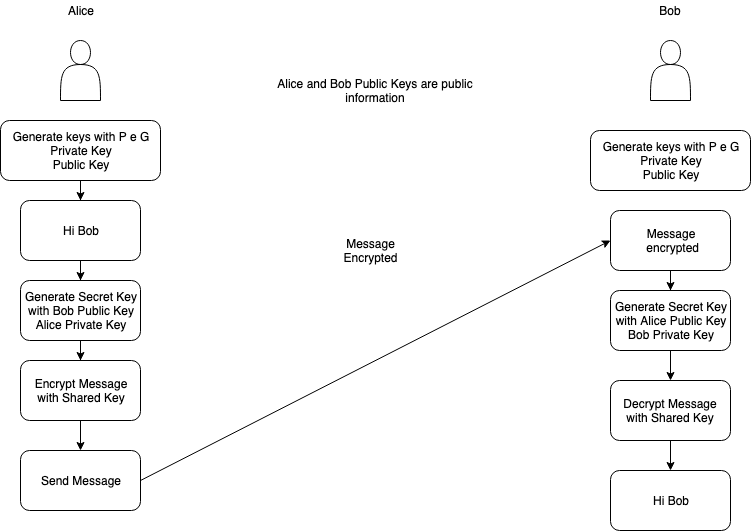

The diagram above was exported from draw.io. Its source (the exported page's mxGraphModel, read from the mxfile embedded in the PNG):
<mxGraphModel dx="1186" dy="698" grid="1" gridSize="10" guides="1" tooltips="1" connect="1" arrows="1" fold="1" page="1" pageScale="1" pageWidth="827" pageHeight="1169" math="0" shadow="0">
  <root>
    <mxCell id="0" />
    <mxCell id="1" parent="0" />
    <mxCell id="7BEM4DcrYUEEIFG_Vbfn-1" value="" style="shape=actor;whiteSpace=wrap;html=1;" vertex="1" parent="1">
      <mxGeometry x="100" y="130" width="40" height="60" as="geometry" />
    </mxCell>
    <mxCell id="7BEM4DcrYUEEIFG_Vbfn-2" value="" style="shape=actor;whiteSpace=wrap;html=1;" vertex="1" parent="1">
      <mxGeometry x="690" y="130" width="40" height="60" as="geometry" />
    </mxCell>
    <mxCell id="7BEM4DcrYUEEIFG_Vbfn-5" value="Alice" style="text;html=1;strokeColor=none;fillColor=none;align=center;verticalAlign=middle;whiteSpace=wrap;rounded=0;" vertex="1" parent="1">
      <mxGeometry x="100" y="90" width="40" height="20" as="geometry" />
    </mxCell>
    <mxCell id="7BEM4DcrYUEEIFG_Vbfn-6" value="Bob" style="text;html=1;strokeColor=none;fillColor=none;align=center;verticalAlign=middle;whiteSpace=wrap;rounded=0;" vertex="1" parent="1">
      <mxGeometry x="690" y="90" width="40" height="20" as="geometry" />
    </mxCell>
    <mxCell id="7BEM4DcrYUEEIFG_Vbfn-34" value="" style="edgeStyle=orthogonalEdgeStyle;rounded=0;orthogonalLoop=1;jettySize=auto;html=1;" edge="1" parent="1" source="7BEM4DcrYUEEIFG_Vbfn-8" target="7BEM4DcrYUEEIFG_Vbfn-17">
      <mxGeometry relative="1" as="geometry" />
    </mxCell>
    <mxCell id="7BEM4DcrYUEEIFG_Vbfn-8" value="Generate keys with P e G&lt;br&gt;Private Key&lt;br&gt;Public Key" style="rounded=1;whiteSpace=wrap;html=1;" vertex="1" parent="1">
      <mxGeometry x="40" y="210" width="160" height="60" as="geometry" />
    </mxCell>
    <mxCell id="7BEM4DcrYUEEIFG_Vbfn-9" value="Generate keys with P e G&lt;br&gt;Private Key&lt;br&gt;Public Key" style="rounded=1;whiteSpace=wrap;html=1;" vertex="1" parent="1">
      <mxGeometry x="630" y="220" width="160" height="60" as="geometry" />
    </mxCell>
    <mxCell id="7BEM4DcrYUEEIFG_Vbfn-35" value="" style="edgeStyle=orthogonalEdgeStyle;rounded=0;orthogonalLoop=1;jettySize=auto;html=1;" edge="1" parent="1" source="7BEM4DcrYUEEIFG_Vbfn-17" target="7BEM4DcrYUEEIFG_Vbfn-25">
      <mxGeometry relative="1" as="geometry" />
    </mxCell>
    <mxCell id="7BEM4DcrYUEEIFG_Vbfn-17" value="Hi Bob" style="rounded=1;whiteSpace=wrap;html=1;" vertex="1" parent="1">
      <mxGeometry x="60" y="290" width="120" height="60" as="geometry" />
    </mxCell>
    <mxCell id="7BEM4DcrYUEEIFG_Vbfn-37" value="" style="edgeStyle=orthogonalEdgeStyle;rounded=0;orthogonalLoop=1;jettySize=auto;html=1;" edge="1" parent="1" source="7BEM4DcrYUEEIFG_Vbfn-18" target="7BEM4DcrYUEEIFG_Vbfn-33">
      <mxGeometry relative="1" as="geometry" />
    </mxCell>
    <mxCell id="7BEM4DcrYUEEIFG_Vbfn-18" value="Encrypt Message&lt;br&gt;with Shared Key" style="rounded=1;whiteSpace=wrap;html=1;" vertex="1" parent="1">
      <mxGeometry x="60" y="450" width="120" height="60" as="geometry" />
    </mxCell>
    <mxCell id="7BEM4DcrYUEEIFG_Vbfn-36" value="" style="edgeStyle=orthogonalEdgeStyle;rounded=0;orthogonalLoop=1;jettySize=auto;html=1;" edge="1" parent="1" source="7BEM4DcrYUEEIFG_Vbfn-25" target="7BEM4DcrYUEEIFG_Vbfn-18">
      <mxGeometry relative="1" as="geometry" />
    </mxCell>
    <mxCell id="7BEM4DcrYUEEIFG_Vbfn-25" value="Generate Secret Key&lt;br&gt;with Bob Public Key&lt;br&gt;Alice Private Key" style="rounded=1;whiteSpace=wrap;html=1;" vertex="1" parent="1">
      <mxGeometry x="60" y="370" width="120" height="60" as="geometry" />
    </mxCell>
    <mxCell id="7BEM4DcrYUEEIFG_Vbfn-26" value="" style="endArrow=classic;html=1;exitX=1;exitY=0.5;exitDx=0;exitDy=0;entryX=0;entryY=0.5;entryDx=0;entryDy=0;" edge="1" parent="1" source="7BEM4DcrYUEEIFG_Vbfn-33" target="7BEM4DcrYUEEIFG_Vbfn-31">
      <mxGeometry width="50" height="50" relative="1" as="geometry">
        <mxPoint x="230" y="480" as="sourcePoint" />
        <mxPoint x="630" y="330" as="targetPoint" />
      </mxGeometry>
    </mxCell>
    <mxCell id="7BEM4DcrYUEEIFG_Vbfn-27" value="Message Encrypted" style="text;html=1;strokeColor=none;fillColor=none;align=center;verticalAlign=middle;whiteSpace=wrap;rounded=0;" vertex="1" parent="1">
      <mxGeometry x="390" y="330" width="40" height="20" as="geometry" />
    </mxCell>
    <mxCell id="7BEM4DcrYUEEIFG_Vbfn-40" value="" style="edgeStyle=orthogonalEdgeStyle;rounded=0;orthogonalLoop=1;jettySize=auto;html=1;" edge="1" parent="1" source="7BEM4DcrYUEEIFG_Vbfn-29" target="7BEM4DcrYUEEIFG_Vbfn-30">
      <mxGeometry relative="1" as="geometry" />
    </mxCell>
    <mxCell id="7BEM4DcrYUEEIFG_Vbfn-29" value="Generate Secret Key&lt;br&gt;with Alice Public Key&lt;br&gt;Bob Private Key" style="rounded=1;whiteSpace=wrap;html=1;" vertex="1" parent="1">
      <mxGeometry x="650" y="380" width="120" height="60" as="geometry" />
    </mxCell>
    <mxCell id="7BEM4DcrYUEEIFG_Vbfn-41" value="" style="edgeStyle=orthogonalEdgeStyle;rounded=0;orthogonalLoop=1;jettySize=auto;html=1;" edge="1" parent="1" source="7BEM4DcrYUEEIFG_Vbfn-30" target="7BEM4DcrYUEEIFG_Vbfn-32">
      <mxGeometry relative="1" as="geometry" />
    </mxCell>
    <mxCell id="7BEM4DcrYUEEIFG_Vbfn-30" value="Decrypt Message&lt;br&gt;with Shared Key" style="rounded=1;whiteSpace=wrap;html=1;" vertex="1" parent="1">
      <mxGeometry x="650" y="470" width="120" height="60" as="geometry" />
    </mxCell>
    <mxCell id="7BEM4DcrYUEEIFG_Vbfn-39" value="" style="edgeStyle=orthogonalEdgeStyle;rounded=0;orthogonalLoop=1;jettySize=auto;html=1;" edge="1" parent="1" source="7BEM4DcrYUEEIFG_Vbfn-31" target="7BEM4DcrYUEEIFG_Vbfn-29">
      <mxGeometry relative="1" as="geometry" />
    </mxCell>
    <mxCell id="7BEM4DcrYUEEIFG_Vbfn-31" value="Message&lt;br&gt;&amp;nbsp;encrypted" style="rounded=1;whiteSpace=wrap;html=1;" vertex="1" parent="1">
      <mxGeometry x="650" y="300" width="120" height="60" as="geometry" />
    </mxCell>
    <mxCell id="7BEM4DcrYUEEIFG_Vbfn-32" value="Hi Bob" style="rounded=1;whiteSpace=wrap;html=1;" vertex="1" parent="1">
      <mxGeometry x="650" y="560" width="120" height="60" as="geometry" />
    </mxCell>
    <mxCell id="7BEM4DcrYUEEIFG_Vbfn-33" value="Send Message" style="rounded=1;whiteSpace=wrap;html=1;" vertex="1" parent="1">
      <mxGeometry x="60" y="540" width="120" height="60" as="geometry" />
    </mxCell>
    <mxCell id="7BEM4DcrYUEEIFG_Vbfn-42" value="Alice and Bob Public Keys are public information" style="text;html=1;strokeColor=none;fillColor=none;align=center;verticalAlign=middle;whiteSpace=wrap;rounded=0;" vertex="1" parent="1">
      <mxGeometry x="315" y="170" width="200" height="20" as="geometry" />
    </mxCell>
  </root>
</mxGraphModel>